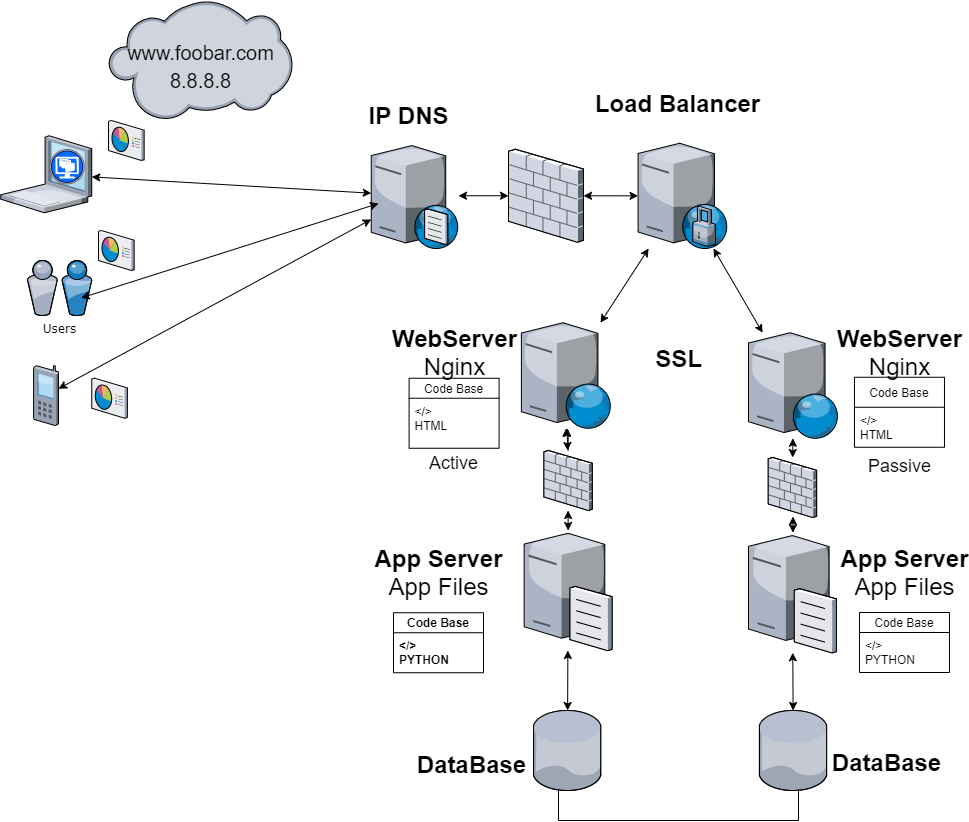

The diagram above was exported from draw.io. Its source (the exported page's mxGraphModel, read from the mxfile embedded in the PNG):
<mxGraphModel dx="1303" dy="1632" grid="1" gridSize="10" guides="1" tooltips="1" connect="1" arrows="1" fold="1" page="1" pageScale="1" pageWidth="1100" pageHeight="850" background="#ffffff" math="0" shadow="0">
  <root>
    <mxCell id="0" />
    <mxCell id="1" parent="0" />
    <mxCell id="zXp2C-ewtn0sI_fmEoSX-81" value="Users" style="verticalLabelPosition=bottom;aspect=fixed;html=1;verticalAlign=top;strokeColor=none;shape=mxgraph.citrix.users;rounded=0;shadow=0;comic=0;fontFamily=Verdana;" vertex="1" parent="1">
      <mxGeometry x="38.75" y="-590" width="64.5" height="55" as="geometry" />
    </mxCell>
    <mxCell id="zXp2C-ewtn0sI_fmEoSX-82" value="" style="verticalLabelPosition=bottom;aspect=fixed;html=1;verticalAlign=top;strokeColor=none;align=center;outlineConnect=0;shape=mxgraph.citrix.xenclient;" vertex="1" parent="1">
      <mxGeometry x="12.25" y="-714.75" width="91" height="77" as="geometry" />
    </mxCell>
    <mxCell id="zXp2C-ewtn0sI_fmEoSX-85" value="" style="verticalLabelPosition=bottom;aspect=fixed;html=1;verticalAlign=top;strokeColor=none;align=center;outlineConnect=0;shape=mxgraph.citrix.web_server;fontColor=none;" vertex="1" parent="1">
      <mxGeometry x="532.8900000000001" y="-527.75" width="89.68" height="105.5" as="geometry" />
    </mxCell>
    <mxCell id="zXp2C-ewtn0sI_fmEoSX-86" value="" style="verticalLabelPosition=bottom;aspect=fixed;html=1;verticalAlign=top;strokeColor=none;align=center;outlineConnect=0;shape=mxgraph.citrix.cloud;fontColor=none;" vertex="1" parent="1">
      <mxGeometry x="120" y="-850" width="183.88" height="120" as="geometry" />
    </mxCell>
    <mxCell id="zXp2C-ewtn0sI_fmEoSX-87" value="" style="verticalLabelPosition=bottom;aspect=fixed;html=1;verticalAlign=top;strokeColor=none;align=center;outlineConnect=0;shape=mxgraph.citrix.dns_server;fontColor=none;" vertex="1" parent="1">
      <mxGeometry x="382.75" y="-707.5" width="87.25" height="105.5" as="geometry" />
    </mxCell>
    <mxCell id="zXp2C-ewtn0sI_fmEoSX-88" value="IP DNS&lt;span style=&quot;color: rgba(0 , 0 , 0 , 0) ; font-family: monospace ; font-size: 0px ; font-weight: 400&quot;&gt;%3CmxGraphModel%3E%3Croot%3E%3CmxCell%20id%3D%220%22%2F%3E%3CmxCell%20id%3D%221%22%20parent%3D%220%22%2F%3E%3CmxCell%20id%3D%222%22%20value%3D%22%22%20style%3D%22endArrow%3Dclassic%3Bhtml%3D1%3BfontColor%3Dnone%3BentryX%3D0.979%3BentryY%3D1.009%3BentryDx%3D0%3BentryDy%3D0%3BentryPerimeter%3D0%3BexitX%3D0.694%3BexitY%3D0.385%3BexitDx%3D0%3BexitDy%3D0%3BexitPerimeter%3D0%3B%22%20edge%3D%221%22%20parent%3D%221%22%3E%3CmxGeometry%20width%3D%2250%22%20height%3D%2250%22%20relative%3D%221%22%20as%3D%22geometry%22%3E%3CmxPoint%20x%3D%221690.1099999999997%22%20y%3D%22180.03999999999996%22%20as%3D%22sourcePoint%22%2F%3E%3CmxPoint%20x%3D%221126.6350000000002%22%20y%3D%22153.29649999999992%22%20as%3D%22targetPoint%22%2F%3E%3C%2FmxGeometry%3E%3C%2FmxCell%3E%3C%2Froot%3E%3C%2FmxGraphModel%3E&lt;/span&gt;" style="text;strokeColor=none;fillColor=none;html=1;fontSize=24;fontStyle=1;verticalAlign=middle;align=center;" vertex="1" parent="1">
      <mxGeometry x="370" y="-754.75" width="100" height="40" as="geometry" />
    </mxCell>
    <mxCell id="zXp2C-ewtn0sI_fmEoSX-89" value="" style="verticalLabelPosition=bottom;aspect=fixed;html=1;verticalAlign=top;strokeColor=none;align=center;outlineConnect=0;shape=mxgraph.citrix.file_server;fontColor=none;" vertex="1" parent="1">
      <mxGeometry x="535.6899999999998" y="-320" width="87.84" height="120" as="geometry" />
    </mxCell>
    <mxCell id="zXp2C-ewtn0sI_fmEoSX-90" value="" style="verticalLabelPosition=bottom;aspect=fixed;html=1;verticalAlign=top;strokeColor=none;align=center;outlineConnect=0;shape=mxgraph.citrix.database;fontColor=none;" vertex="1" parent="1">
      <mxGeometry x="544.96" y="-140" width="68" height="80" as="geometry" />
    </mxCell>
    <mxCell id="zXp2C-ewtn0sI_fmEoSX-91" value="" style="endArrow=classic;startArrow=classic;html=1;fontColor=none;" edge="1" parent="1" source="zXp2C-ewtn0sI_fmEoSX-90" target="zXp2C-ewtn0sI_fmEoSX-89">
      <mxGeometry width="50" height="50" relative="1" as="geometry">
        <mxPoint x="414.0099999999999" y="-252" as="sourcePoint" />
        <mxPoint x="464.0099999999999" y="-302" as="targetPoint" />
      </mxGeometry>
    </mxCell>
    <mxCell id="zXp2C-ewtn0sI_fmEoSX-92" value="DataBase" style="text;strokeColor=none;fillColor=none;html=1;fontSize=24;fontStyle=1;verticalAlign=middle;align=center;" vertex="1" parent="1">
      <mxGeometry x="432.89" y="-106.47" width="100" height="40" as="geometry" />
    </mxCell>
    <mxCell id="zXp2C-ewtn0sI_fmEoSX-93" value="WebServer&lt;br&gt;&lt;span style=&quot;font-weight: normal&quot;&gt;Nginx&lt;/span&gt;" style="text;strokeColor=none;fillColor=none;html=1;fontSize=24;fontStyle=1;verticalAlign=middle;align=center;" vertex="1" parent="1">
      <mxGeometry x="415.58999999999986" y="-517.75" width="100" height="40" as="geometry" />
    </mxCell>
    <mxCell id="zXp2C-ewtn0sI_fmEoSX-94" value="" style="verticalLabelPosition=bottom;aspect=fixed;html=1;verticalAlign=top;strokeColor=none;align=center;outlineConnect=0;shape=mxgraph.citrix.web_server;fontColor=none;" vertex="1" parent="1">
      <mxGeometry x="760" y="-517.75" width="89.68" height="105.5" as="geometry" />
    </mxCell>
    <mxCell id="zXp2C-ewtn0sI_fmEoSX-95" value="&lt;span style=&quot;font-weight: normal&quot;&gt;&lt;font style=&quot;font-size: 20px&quot;&gt;www.foobar.com&lt;br&gt;8.8.8.8&lt;br&gt;&lt;/font&gt;&lt;/span&gt;" style="text;strokeColor=none;fillColor=none;html=1;fontSize=24;fontStyle=1;verticalAlign=middle;align=center;" vertex="1" parent="1">
      <mxGeometry x="161.94" y="-817.25" width="100" height="64.5" as="geometry" />
    </mxCell>
    <mxCell id="zXp2C-ewtn0sI_fmEoSX-96" value="&lt;font style=&quot;font-weight: normal ; font-size: 18px&quot;&gt;Passive&lt;/font&gt;" style="text;strokeColor=none;fillColor=none;html=1;fontSize=24;fontStyle=1;verticalAlign=middle;align=center;" vertex="1" parent="1">
      <mxGeometry x="860.9700000000001" y="-407.25" width="100" height="40" as="geometry" />
    </mxCell>
    <mxCell id="zXp2C-ewtn0sI_fmEoSX-97" value="" style="endArrow=classic;startArrow=classic;html=1;" edge="1" parent="1" source="zXp2C-ewtn0sI_fmEoSX-121" target="zXp2C-ewtn0sI_fmEoSX-101">
      <mxGeometry width="50" height="50" relative="1" as="geometry">
        <mxPoint x="570" y="-550" as="sourcePoint" />
        <mxPoint x="620" y="-600" as="targetPoint" />
      </mxGeometry>
    </mxCell>
    <mxCell id="zXp2C-ewtn0sI_fmEoSX-98" value="WebServer&lt;br&gt;&lt;span style=&quot;font-weight: normal&quot;&gt;Nginx&lt;/span&gt;" style="text;strokeColor=none;fillColor=none;html=1;fontSize=24;fontStyle=1;verticalAlign=middle;align=center;" vertex="1" parent="1">
      <mxGeometry x="860.9699999999999" y="-517.75" width="100" height="40" as="geometry" />
    </mxCell>
    <mxCell id="zXp2C-ewtn0sI_fmEoSX-99" value="" style="verticalLabelPosition=bottom;aspect=fixed;html=1;verticalAlign=top;strokeColor=none;align=center;outlineConnect=0;shape=mxgraph.citrix.file_server;fontColor=none;" vertex="1" parent="1">
      <mxGeometry x="760" y="-317.75" width="87.84" height="120" as="geometry" />
    </mxCell>
    <mxCell id="zXp2C-ewtn0sI_fmEoSX-100" value="App Server&lt;span style=&quot;font-weight: normal&quot;&gt;&lt;br&gt;App Files&lt;/span&gt;" style="text;strokeColor=none;fillColor=none;html=1;fontSize=24;fontStyle=1;verticalAlign=middle;align=center;" vertex="1" parent="1">
      <mxGeometry x="865.9699999999999" y="-297.75" width="100" height="40" as="geometry" />
    </mxCell>
    <mxCell id="zXp2C-ewtn0sI_fmEoSX-101" value="" style="verticalLabelPosition=bottom;aspect=fixed;html=1;verticalAlign=top;strokeColor=none;align=center;outlineConnect=0;shape=mxgraph.citrix.proxy_server;" vertex="1" parent="1">
      <mxGeometry x="649.5699999999999" y="-707.25" width="89.46" height="105.25" as="geometry" />
    </mxCell>
    <mxCell id="zXp2C-ewtn0sI_fmEoSX-102" value="" style="endArrow=classic;startArrow=classic;html=1;" edge="1" parent="1" source="zXp2C-ewtn0sI_fmEoSX-94" target="zXp2C-ewtn0sI_fmEoSX-101">
      <mxGeometry width="50" height="50" relative="1" as="geometry">
        <mxPoint x="661.09" y="-510" as="sourcePoint" />
        <mxPoint x="711.09" y="-560" as="targetPoint" />
      </mxGeometry>
    </mxCell>
    <mxCell id="zXp2C-ewtn0sI_fmEoSX-103" value="" style="endArrow=classic;startArrow=classic;html=1;" edge="1" parent="1" source="zXp2C-ewtn0sI_fmEoSX-85" target="zXp2C-ewtn0sI_fmEoSX-101">
      <mxGeometry width="50" height="50" relative="1" as="geometry">
        <mxPoint x="590" y="-480" as="sourcePoint" />
        <mxPoint x="620" y="-390" as="targetPoint" />
      </mxGeometry>
    </mxCell>
    <mxCell id="zXp2C-ewtn0sI_fmEoSX-104" value="Load Balancer" style="text;strokeColor=none;fillColor=none;html=1;fontSize=24;fontStyle=1;verticalAlign=middle;align=center;" vertex="1" parent="1">
      <mxGeometry x="639.03" y="-767" width="100" height="40" as="geometry" />
    </mxCell>
    <mxCell id="zXp2C-ewtn0sI_fmEoSX-105" value="" style="endArrow=classic;startArrow=classic;html=1;" edge="1" parent="1" source="zXp2C-ewtn0sI_fmEoSX-124" target="zXp2C-ewtn0sI_fmEoSX-85">
      <mxGeometry width="50" height="50" relative="1" as="geometry">
        <mxPoint x="440" y="-357.75" as="sourcePoint" />
        <mxPoint x="580.5799999999999" y="-369.79999999999995" as="targetPoint" />
      </mxGeometry>
    </mxCell>
    <mxCell id="zXp2C-ewtn0sI_fmEoSX-106" value="" style="endArrow=classic;startArrow=classic;html=1;" edge="1" parent="1" source="zXp2C-ewtn0sI_fmEoSX-129" target="zXp2C-ewtn0sI_fmEoSX-94">
      <mxGeometry width="50" height="50" relative="1" as="geometry">
        <mxPoint x="804.8368229166663" y="-404" as="sourcePoint" />
        <mxPoint x="811.4099999999997" y="-485.5000000000001" as="targetPoint" />
      </mxGeometry>
    </mxCell>
    <mxCell id="zXp2C-ewtn0sI_fmEoSX-107" value="" style="verticalLabelPosition=bottom;aspect=fixed;html=1;verticalAlign=top;strokeColor=none;align=center;outlineConnect=0;shape=mxgraph.citrix.database;fontColor=none;" vertex="1" parent="1">
      <mxGeometry x="770.84" y="-140" width="68" height="80" as="geometry" />
    </mxCell>
    <mxCell id="zXp2C-ewtn0sI_fmEoSX-108" value="DataBase" style="text;strokeColor=none;fillColor=none;html=1;fontSize=24;fontStyle=1;verticalAlign=middle;align=center;" vertex="1" parent="1">
      <mxGeometry x="847.84" y="-108" width="100" height="40" as="geometry" />
    </mxCell>
    <mxCell id="zXp2C-ewtn0sI_fmEoSX-109" value="" style="endArrow=classic;startArrow=classic;html=1;" edge="1" parent="1" source="zXp2C-ewtn0sI_fmEoSX-99" target="zXp2C-ewtn0sI_fmEoSX-107">
      <mxGeometry width="50" height="50" relative="1" as="geometry">
        <mxPoint x="460.97" y="-297.75" as="sourcePoint" />
        <mxPoint x="510.97" y="-347.75" as="targetPoint" />
      </mxGeometry>
    </mxCell>
    <mxCell id="zXp2C-ewtn0sI_fmEoSX-110" value="App Server&lt;span style=&quot;font-weight: normal&quot;&gt;&lt;br&gt;App Files&lt;/span&gt;" style="text;strokeColor=none;fillColor=none;html=1;fontSize=24;fontStyle=1;verticalAlign=middle;align=center;" vertex="1" parent="1">
      <mxGeometry x="399.9999999999999" y="-297.75" width="100" height="40" as="geometry" />
    </mxCell>
    <mxCell id="zXp2C-ewtn0sI_fmEoSX-111" value="Code Base" style="swimlane;fontStyle=0;childLayout=stackLayout;horizontal=1;startSize=20;fillColor=none;horizontalStack=0;resizeParent=1;resizeParentMax=0;resizeLast=0;collapsible=1;marginBottom=0;" vertex="1" parent="1">
      <mxGeometry x="870.97" y="-238" width="90" height="60" as="geometry" />
    </mxCell>
    <mxCell id="zXp2C-ewtn0sI_fmEoSX-112" value="&lt;/&gt;&#10;PYTHON" style="text;strokeColor=none;fillColor=none;align=left;verticalAlign=top;spacingLeft=4;spacingRight=4;overflow=hidden;rotatable=0;points=[[0,0.5],[1,0.5]];portConstraint=eastwest;" vertex="1" parent="zXp2C-ewtn0sI_fmEoSX-111">
      <mxGeometry y="20" width="90" height="40" as="geometry" />
    </mxCell>
    <mxCell id="zXp2C-ewtn0sI_fmEoSX-113" value="Code Base" style="swimlane;fontStyle=0;childLayout=stackLayout;horizontal=1;startSize=20;fillColor=none;horizontalStack=0;resizeParent=1;resizeParentMax=0;resizeLast=0;collapsible=1;marginBottom=0;" vertex="1" parent="1">
      <mxGeometry x="420.5899999999999" y="-472.25" width="90" height="70" as="geometry" />
    </mxCell>
    <mxCell id="zXp2C-ewtn0sI_fmEoSX-114" value="&lt;/&gt;&#10;HTML" style="text;strokeColor=none;fillColor=none;align=left;verticalAlign=top;spacingLeft=4;spacingRight=4;overflow=hidden;rotatable=0;points=[[0,0.5],[1,0.5]];portConstraint=eastwest;" vertex="1" parent="zXp2C-ewtn0sI_fmEoSX-113">
      <mxGeometry y="20" width="90" height="50" as="geometry" />
    </mxCell>
    <mxCell id="zXp2C-ewtn0sI_fmEoSX-115" value="&lt;font style=&quot;font-weight: normal ; font-size: 18px&quot;&gt;Active&lt;/font&gt;" style="text;strokeColor=none;fillColor=none;html=1;fontSize=24;fontStyle=1;verticalAlign=middle;align=center;" vertex="1" parent="1">
      <mxGeometry x="414.53000000000014" y="-410" width="100" height="40" as="geometry" />
    </mxCell>
    <mxCell id="zXp2C-ewtn0sI_fmEoSX-116" value="Code Base" style="swimlane;fontStyle=1;childLayout=stackLayout;horizontal=1;startSize=20;fillColor=none;horizontalStack=0;resizeParent=1;resizeParentMax=0;resizeLast=0;collapsible=1;marginBottom=0;" vertex="1" parent="1">
      <mxGeometry x="404.99999999999994" y="-237.75" width="90" height="60" as="geometry" />
    </mxCell>
    <mxCell id="zXp2C-ewtn0sI_fmEoSX-117" value="&lt;/&gt;&#10;PYTHON" style="text;strokeColor=none;fillColor=none;align=left;verticalAlign=top;spacingLeft=4;spacingRight=4;overflow=hidden;rotatable=0;points=[[0,0.5],[1,0.5]];portConstraint=eastwest;fontStyle=1" vertex="1" parent="zXp2C-ewtn0sI_fmEoSX-116">
      <mxGeometry y="20" width="90" height="40" as="geometry" />
    </mxCell>
    <mxCell id="zXp2C-ewtn0sI_fmEoSX-118" value="Code Base" style="swimlane;fontStyle=0;childLayout=stackLayout;horizontal=1;startSize=30;fillColor=none;horizontalStack=0;resizeParent=1;resizeParentMax=0;resizeLast=0;collapsible=1;marginBottom=0;" vertex="1" parent="1">
      <mxGeometry x="865.9699999999999" y="-473.25" width="90" height="70" as="geometry" />
    </mxCell>
    <mxCell id="zXp2C-ewtn0sI_fmEoSX-119" value="&lt;/&gt;&#10;HTML" style="text;strokeColor=none;fillColor=none;align=left;verticalAlign=top;spacingLeft=4;spacingRight=4;overflow=hidden;rotatable=0;points=[[0,0.5],[1,0.5]];portConstraint=eastwest;" vertex="1" parent="zXp2C-ewtn0sI_fmEoSX-118">
      <mxGeometry y="30" width="90" height="40" as="geometry" />
    </mxCell>
    <mxCell id="zXp2C-ewtn0sI_fmEoSX-120" value="" style="shape=partialRectangle;whiteSpace=wrap;html=1;bottom=1;right=1;left=1;top=0;fillColor=none;routingCenterX=-0.5;" vertex="1" parent="1">
      <mxGeometry x="570" y="-61.47" width="240" height="31.47" as="geometry" />
    </mxCell>
    <mxCell id="zXp2C-ewtn0sI_fmEoSX-127" value="" style="edgeStyle=orthogonalEdgeStyle;rounded=0;orthogonalLoop=1;jettySize=auto;html=1;" edge="1" parent="1" source="zXp2C-ewtn0sI_fmEoSX-124" target="zXp2C-ewtn0sI_fmEoSX-85">
      <mxGeometry relative="1" as="geometry" />
    </mxCell>
    <mxCell id="zXp2C-ewtn0sI_fmEoSX-124" value="" style="verticalLabelPosition=bottom;aspect=fixed;html=1;verticalAlign=top;strokeColor=none;align=center;outlineConnect=0;shape=mxgraph.citrix.firewall;" vertex="1" parent="1">
      <mxGeometry x="555.4100000000001" y="-400" width="48.39" height="60" as="geometry" />
    </mxCell>
    <mxCell id="zXp2C-ewtn0sI_fmEoSX-125" value="" style="endArrow=classic;startArrow=classic;html=1;" edge="1" parent="1" source="zXp2C-ewtn0sI_fmEoSX-89" target="zXp2C-ewtn0sI_fmEoSX-124">
      <mxGeometry width="50" height="50" relative="1" as="geometry">
        <mxPoint x="579.085348837209" y="-320" as="sourcePoint" />
        <mxPoint x="578.1912558139538" y="-422.25" as="targetPoint" />
      </mxGeometry>
    </mxCell>
    <mxCell id="zXp2C-ewtn0sI_fmEoSX-126" value="" style="endArrow=classic;startArrow=classic;html=1;" edge="1" parent="1" source="zXp2C-ewtn0sI_fmEoSX-99">
      <mxGeometry width="50" height="50" relative="1" as="geometry">
        <mxPoint x="804.1863449939688" y="-317.75" as="sourcePoint" />
        <mxPoint x="804.5471348314604" y="-334" as="targetPoint" />
      </mxGeometry>
    </mxCell>
    <mxCell id="zXp2C-ewtn0sI_fmEoSX-121" value="" style="verticalLabelPosition=bottom;aspect=fixed;html=1;verticalAlign=top;strokeColor=none;align=center;outlineConnect=0;shape=mxgraph.citrix.firewall;" vertex="1" parent="1">
      <mxGeometry x="520" y="-701.25" width="75" height="93" as="geometry" />
    </mxCell>
    <mxCell id="zXp2C-ewtn0sI_fmEoSX-128" value="" style="endArrow=classic;startArrow=classic;html=1;" edge="1" parent="1" source="zXp2C-ewtn0sI_fmEoSX-87" target="zXp2C-ewtn0sI_fmEoSX-121">
      <mxGeometry width="50" height="50" relative="1" as="geometry">
        <mxPoint x="470" y="-654.7296468228049" as="sourcePoint" />
        <mxPoint x="649.5699999999997" y="-654.6458687132592" as="targetPoint" />
      </mxGeometry>
    </mxCell>
    <mxCell id="zXp2C-ewtn0sI_fmEoSX-129" value="" style="verticalLabelPosition=bottom;aspect=fixed;html=1;verticalAlign=top;strokeColor=none;align=center;outlineConnect=0;shape=mxgraph.citrix.firewall;" vertex="1" parent="1">
      <mxGeometry x="779.73" y="-393" width="48.39" height="60" as="geometry" />
    </mxCell>
    <mxCell id="zXp2C-ewtn0sI_fmEoSX-130" value="SSL" style="text;strokeColor=none;fillColor=none;html=1;fontSize=24;fontStyle=1;verticalAlign=middle;align=center;" vertex="1" parent="1">
      <mxGeometry x="640" y="-512.25" width="100" height="40" as="geometry" />
    </mxCell>
    <mxCell id="zXp2C-ewtn0sI_fmEoSX-132" value="" style="verticalLabelPosition=bottom;aspect=fixed;html=1;verticalAlign=top;strokeColor=none;align=center;outlineConnect=0;shape=mxgraph.citrix.reporting;" vertex="1" parent="1">
      <mxGeometry x="120" y="-730" width="35.65" height="40" as="geometry" />
    </mxCell>
    <mxCell id="zXp2C-ewtn0sI_fmEoSX-133" value="" style="verticalLabelPosition=bottom;aspect=fixed;html=1;verticalAlign=top;strokeColor=none;align=center;outlineConnect=0;shape=mxgraph.citrix.reporting;" vertex="1" parent="1">
      <mxGeometry x="110" y="-620" width="35.65" height="40" as="geometry" />
    </mxCell>
    <mxCell id="zXp2C-ewtn0sI_fmEoSX-134" value="" style="verticalLabelPosition=bottom;aspect=fixed;html=1;verticalAlign=top;strokeColor=none;align=center;outlineConnect=0;shape=mxgraph.citrix.reporting;" vertex="1" parent="1">
      <mxGeometry x="103.25" y="-472.25" width="35.65" height="40" as="geometry" />
    </mxCell>
    <mxCell id="zXp2C-ewtn0sI_fmEoSX-135" value="" style="verticalLabelPosition=bottom;aspect=fixed;html=1;verticalAlign=top;strokeColor=none;align=center;outlineConnect=0;shape=mxgraph.citrix.cell_phone;" vertex="1" parent="1">
      <mxGeometry x="45" y="-485" width="25" height="60" as="geometry" />
    </mxCell>
    <mxCell id="zXp2C-ewtn0sI_fmEoSX-136" value="" style="endArrow=classic;startArrow=classic;html=1;" edge="1" parent="1" source="zXp2C-ewtn0sI_fmEoSX-82" target="zXp2C-ewtn0sI_fmEoSX-87">
      <mxGeometry width="50" height="50" relative="1" as="geometry">
        <mxPoint x="580" y="-480" as="sourcePoint" />
        <mxPoint x="630" y="-530" as="targetPoint" />
      </mxGeometry>
    </mxCell>
    <mxCell id="zXp2C-ewtn0sI_fmEoSX-137" value="" style="endArrow=classic;startArrow=classic;html=1;exitX=0.834;exitY=0.681;exitDx=0;exitDy=0;exitPerimeter=0;" edge="1" parent="1" source="zXp2C-ewtn0sI_fmEoSX-81">
      <mxGeometry width="50" height="50" relative="1" as="geometry">
        <mxPoint x="113.25" y="-663.5962190573075" as="sourcePoint" />
        <mxPoint x="390" y="-647" as="targetPoint" />
      </mxGeometry>
    </mxCell>
    <mxCell id="zXp2C-ewtn0sI_fmEoSX-138" value="" style="endArrow=classic;startArrow=classic;html=1;" edge="1" parent="1" source="zXp2C-ewtn0sI_fmEoSX-135" target="zXp2C-ewtn0sI_fmEoSX-87">
      <mxGeometry width="50" height="50" relative="1" as="geometry">
        <mxPoint x="123.25" y="-653.5962190573075" as="sourcePoint" />
        <mxPoint x="402.75" y="-637.2944218379112" as="targetPoint" />
      </mxGeometry>
    </mxCell>
  </root>
</mxGraphModel>